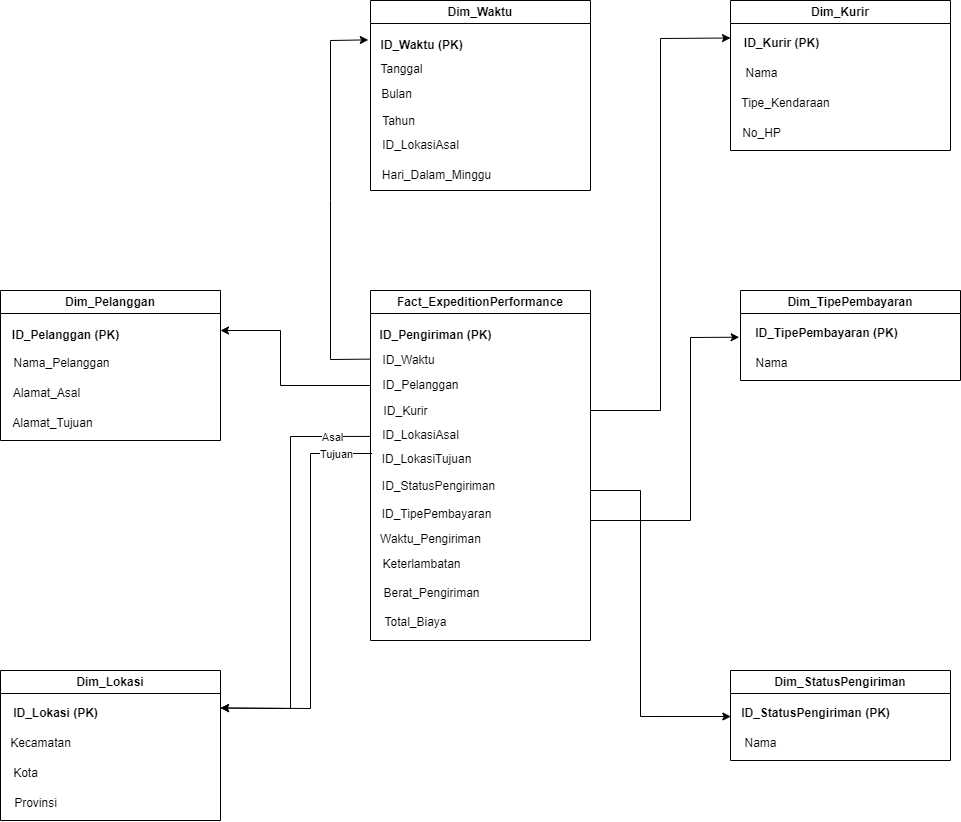

The diagram above was exported from draw.io. Its source (the exported page's mxGraphModel, read from the mxfile embedded in the PNG):
<mxGraphModel dx="1797" dy="2215" grid="1" gridSize="10" guides="1" tooltips="1" connect="1" arrows="1" fold="1" page="1" pageScale="1" pageWidth="850" pageHeight="1100" math="0" shadow="0" extFonts="Permanent Marker^https://fonts.googleapis.com/css?family=Permanent+Marker">
  <root>
    <mxCell id="0" />
    <mxCell id="1" parent="0" />
    <mxCell id="VTpL1MH58F9HnJrkH8Py-6" value="&lt;div&gt;Fact_ExpeditionPerformance&lt;/div&gt;" style="swimlane;whiteSpace=wrap;html=1;" vertex="1" parent="1">
      <mxGeometry x="320" y="220" width="220" height="350" as="geometry" />
    </mxCell>
    <mxCell id="VTpL1MH58F9HnJrkH8Py-7" value="&lt;div&gt;&lt;b&gt;&lt;span class=&quot;text-sm px-1 rounded-sm !font-mono bg-sunset/10 text-rust dark:bg-dawn/10 dark:text-dawn&quot;&gt;ID_Pengiriman&lt;/span&gt; (PK)&lt;/b&gt;&lt;/div&gt;" style="text;html=1;align=center;verticalAlign=middle;resizable=0;points=[];autosize=1;strokeColor=none;fillColor=none;" vertex="1" parent="VTpL1MH58F9HnJrkH8Py-6">
      <mxGeometry x="-5" y="30" width="140" height="30" as="geometry" />
    </mxCell>
    <mxCell id="VTpL1MH58F9HnJrkH8Py-8" value="&lt;div&gt;ID_Waktu&lt;/div&gt;" style="text;html=1;align=center;verticalAlign=middle;resizable=0;points=[];autosize=1;strokeColor=none;fillColor=none;" vertex="1" parent="VTpL1MH58F9HnJrkH8Py-6">
      <mxGeometry x="-2" y="55" width="80" height="30" as="geometry" />
    </mxCell>
    <mxCell id="VTpL1MH58F9HnJrkH8Py-9" value="&lt;div&gt;ID_Pelanggan&lt;/div&gt;" style="text;html=1;align=center;verticalAlign=middle;resizable=0;points=[];autosize=1;strokeColor=none;fillColor=none;" vertex="1" parent="VTpL1MH58F9HnJrkH8Py-6">
      <mxGeometry y="80" width="100" height="30" as="geometry" />
    </mxCell>
    <mxCell id="VTpL1MH58F9HnJrkH8Py-10" value="&lt;div&gt;ID_Kurir&lt;/div&gt;" style="text;html=1;align=center;verticalAlign=middle;resizable=0;points=[];autosize=1;strokeColor=none;fillColor=none;" vertex="1" parent="VTpL1MH58F9HnJrkH8Py-6">
      <mxGeometry y="106" width="70" height="30" as="geometry" />
    </mxCell>
    <mxCell id="VTpL1MH58F9HnJrkH8Py-11" value="&lt;div&gt;ID_LokasiAsal&lt;/div&gt;" style="text;html=1;align=center;verticalAlign=middle;resizable=0;points=[];autosize=1;strokeColor=none;fillColor=none;" vertex="1" parent="VTpL1MH58F9HnJrkH8Py-6">
      <mxGeometry y="130" width="100" height="30" as="geometry" />
    </mxCell>
    <mxCell id="VTpL1MH58F9HnJrkH8Py-12" value="&lt;div&gt;ID_LokasiTujuan&lt;/div&gt;" style="text;html=1;align=center;verticalAlign=middle;resizable=0;points=[];autosize=1;strokeColor=none;fillColor=none;" vertex="1" parent="VTpL1MH58F9HnJrkH8Py-6">
      <mxGeometry x="1" y="154" width="110" height="30" as="geometry" />
    </mxCell>
    <mxCell id="VTpL1MH58F9HnJrkH8Py-13" value="&lt;div&gt;ID_StatusPengiriman&lt;/div&gt;" style="text;html=1;align=center;verticalAlign=middle;resizable=0;points=[];autosize=1;strokeColor=none;fillColor=none;" vertex="1" parent="VTpL1MH58F9HnJrkH8Py-6">
      <mxGeometry x="-2" y="181" width="140" height="30" as="geometry" />
    </mxCell>
    <mxCell id="VTpL1MH58F9HnJrkH8Py-14" value="&lt;div&gt;ID_TipePembayaran&lt;/div&gt;" style="text;html=1;align=center;verticalAlign=middle;resizable=0;points=[];autosize=1;strokeColor=none;fillColor=none;" vertex="1" parent="VTpL1MH58F9HnJrkH8Py-6">
      <mxGeometry x="1" y="209" width="130" height="30" as="geometry" />
    </mxCell>
    <mxCell id="VTpL1MH58F9HnJrkH8Py-15" value="&lt;div&gt;Waktu_Pengiriman&lt;/div&gt;" style="text;html=1;align=center;verticalAlign=middle;resizable=0;points=[];autosize=1;strokeColor=none;fillColor=none;" vertex="1" parent="VTpL1MH58F9HnJrkH8Py-6">
      <mxGeometry y="234" width="120" height="30" as="geometry" />
    </mxCell>
    <mxCell id="VTpL1MH58F9HnJrkH8Py-16" value="&lt;div&gt;Keterlambatan&lt;/div&gt;" style="text;html=1;align=center;verticalAlign=middle;resizable=0;points=[];autosize=1;strokeColor=none;fillColor=none;" vertex="1" parent="VTpL1MH58F9HnJrkH8Py-6">
      <mxGeometry x="1" y="259" width="100" height="30" as="geometry" />
    </mxCell>
    <mxCell id="VTpL1MH58F9HnJrkH8Py-17" value="&lt;div&gt;Berat_Pengiriman&lt;/div&gt;" style="text;html=1;align=center;verticalAlign=middle;resizable=0;points=[];autosize=1;strokeColor=none;fillColor=none;" vertex="1" parent="VTpL1MH58F9HnJrkH8Py-6">
      <mxGeometry x="1" y="288" width="120" height="30" as="geometry" />
    </mxCell>
    <mxCell id="VTpL1MH58F9HnJrkH8Py-18" value="&lt;div&gt;Total_Biaya&lt;/div&gt;" style="text;html=1;align=center;verticalAlign=middle;resizable=0;points=[];autosize=1;strokeColor=none;fillColor=none;" vertex="1" parent="VTpL1MH58F9HnJrkH8Py-6">
      <mxGeometry y="317" width="90" height="30" as="geometry" />
    </mxCell>
    <mxCell id="VTpL1MH58F9HnJrkH8Py-20" value="&lt;div&gt;&lt;strong&gt;Dim_Waktu&lt;/strong&gt;&lt;/div&gt;" style="swimlane;whiteSpace=wrap;html=1;" vertex="1" parent="1">
      <mxGeometry x="320" y="-70" width="220" height="190" as="geometry" />
    </mxCell>
    <mxCell id="VTpL1MH58F9HnJrkH8Py-21" value="&lt;div&gt;&lt;b&gt;&lt;span class=&quot;text-sm px-1 rounded-sm !font-mono bg-sunset/10 text-rust dark:bg-dawn/10 dark:text-dawn&quot;&gt;ID_Waktu&lt;/span&gt; (PK)&lt;/b&gt;&lt;/div&gt;" style="text;html=1;align=center;verticalAlign=middle;resizable=0;points=[];autosize=1;strokeColor=none;fillColor=none;" vertex="1" parent="VTpL1MH58F9HnJrkH8Py-20">
      <mxGeometry x="-4" y="30" width="110" height="30" as="geometry" />
    </mxCell>
    <mxCell id="VTpL1MH58F9HnJrkH8Py-22" value="&lt;div&gt;Tanggal&lt;/div&gt;" style="text;html=1;align=center;verticalAlign=middle;resizable=0;points=[];autosize=1;strokeColor=none;fillColor=none;" vertex="1" parent="VTpL1MH58F9HnJrkH8Py-20">
      <mxGeometry x="-4" y="54" width="70" height="30" as="geometry" />
    </mxCell>
    <mxCell id="VTpL1MH58F9HnJrkH8Py-23" value="&lt;div&gt;Bulan&lt;/div&gt;" style="text;html=1;align=center;verticalAlign=middle;resizable=0;points=[];autosize=1;strokeColor=none;fillColor=none;" vertex="1" parent="VTpL1MH58F9HnJrkH8Py-20">
      <mxGeometry x="1" y="79" width="50" height="30" as="geometry" />
    </mxCell>
    <mxCell id="VTpL1MH58F9HnJrkH8Py-24" value="&lt;div&gt;Tahun&lt;/div&gt;" style="text;html=1;align=center;verticalAlign=middle;resizable=0;points=[];autosize=1;strokeColor=none;fillColor=none;" vertex="1" parent="VTpL1MH58F9HnJrkH8Py-20">
      <mxGeometry x="-2" y="106" width="60" height="30" as="geometry" />
    </mxCell>
    <mxCell id="VTpL1MH58F9HnJrkH8Py-25" value="&lt;div&gt;ID_LokasiAsal&lt;/div&gt;" style="text;html=1;align=center;verticalAlign=middle;resizable=0;points=[];autosize=1;strokeColor=none;fillColor=none;" vertex="1" parent="VTpL1MH58F9HnJrkH8Py-20">
      <mxGeometry y="130" width="100" height="30" as="geometry" />
    </mxCell>
    <mxCell id="VTpL1MH58F9HnJrkH8Py-26" value="&lt;div&gt;Hari_Dalam_Minggu&lt;/div&gt;" style="text;html=1;align=center;verticalAlign=middle;resizable=0;points=[];autosize=1;strokeColor=none;fillColor=none;" vertex="1" parent="VTpL1MH58F9HnJrkH8Py-20">
      <mxGeometry x="1" y="160" width="130" height="30" as="geometry" />
    </mxCell>
    <mxCell id="VTpL1MH58F9HnJrkH8Py-33" value="&lt;div&gt;Dim_Pelanggan&lt;/div&gt;" style="swimlane;whiteSpace=wrap;html=1;" vertex="1" parent="1">
      <mxGeometry x="-50" y="220" width="220" height="150" as="geometry" />
    </mxCell>
    <mxCell id="VTpL1MH58F9HnJrkH8Py-34" value="&lt;div&gt;&lt;b&gt;&lt;span style=&quot;background-color: transparent; color: light-dark(rgb(0, 0, 0), rgb(255, 255, 255));&quot;&gt;ID_Pelanggan&amp;nbsp;&lt;/span&gt;(PK)&lt;/b&gt;&lt;/div&gt;" style="text;html=1;align=center;verticalAlign=middle;resizable=0;points=[];autosize=1;strokeColor=none;fillColor=none;" vertex="1" parent="VTpL1MH58F9HnJrkH8Py-33">
      <mxGeometry y="30" width="130" height="30" as="geometry" />
    </mxCell>
    <mxCell id="VTpL1MH58F9HnJrkH8Py-35" value="&lt;div&gt;Nama_Pelanggan&lt;/div&gt;" style="text;html=1;align=center;verticalAlign=middle;resizable=0;points=[];autosize=1;strokeColor=none;fillColor=none;" vertex="1" parent="VTpL1MH58F9HnJrkH8Py-33">
      <mxGeometry x="1" y="58" width="120" height="30" as="geometry" />
    </mxCell>
    <mxCell id="VTpL1MH58F9HnJrkH8Py-36" value="&lt;div&gt;Alamat_Asal&lt;/div&gt;" style="text;html=1;align=center;verticalAlign=middle;resizable=0;points=[];autosize=1;strokeColor=none;fillColor=none;" vertex="1" parent="VTpL1MH58F9HnJrkH8Py-33">
      <mxGeometry x="1" y="88" width="90" height="30" as="geometry" />
    </mxCell>
    <mxCell id="VTpL1MH58F9HnJrkH8Py-38" value="&lt;div&gt;Alamat_Tujuan&lt;/div&gt;" style="text;html=1;align=center;verticalAlign=middle;resizable=0;points=[];autosize=1;strokeColor=none;fillColor=none;" vertex="1" parent="VTpL1MH58F9HnJrkH8Py-33">
      <mxGeometry x="2" y="118" width="100" height="30" as="geometry" />
    </mxCell>
    <mxCell id="VTpL1MH58F9HnJrkH8Py-40" value="&lt;div&gt;Dim_Kurir&lt;/div&gt;" style="swimlane;whiteSpace=wrap;html=1;" vertex="1" parent="1">
      <mxGeometry x="680" y="-70" width="220" height="150" as="geometry" />
    </mxCell>
    <mxCell id="VTpL1MH58F9HnJrkH8Py-41" value="&lt;div&gt;&lt;b&gt;&lt;span class=&quot;text-sm px-1 rounded-sm !font-mono bg-sunset/10 text-rust dark:bg-dawn/10 dark:text-dawn&quot;&gt;ID_Kurir&lt;/span&gt; (PK)&lt;/b&gt;&lt;/div&gt;" style="text;html=1;align=center;verticalAlign=middle;resizable=0;points=[];autosize=1;strokeColor=none;fillColor=none;" vertex="1" parent="VTpL1MH58F9HnJrkH8Py-40">
      <mxGeometry x="1" y="28" width="100" height="30" as="geometry" />
    </mxCell>
    <mxCell id="VTpL1MH58F9HnJrkH8Py-42" value="&lt;div&gt;Nama&lt;/div&gt;" style="text;html=1;align=center;verticalAlign=middle;resizable=0;points=[];autosize=1;strokeColor=none;fillColor=none;" vertex="1" parent="VTpL1MH58F9HnJrkH8Py-40">
      <mxGeometry x="1" y="58" width="60" height="30" as="geometry" />
    </mxCell>
    <mxCell id="VTpL1MH58F9HnJrkH8Py-43" value="&lt;div&gt;Tipe_Kendaraan&lt;/div&gt;" style="text;html=1;align=center;verticalAlign=middle;resizable=0;points=[];autosize=1;strokeColor=none;fillColor=none;" vertex="1" parent="VTpL1MH58F9HnJrkH8Py-40">
      <mxGeometry y="88" width="110" height="30" as="geometry" />
    </mxCell>
    <mxCell id="VTpL1MH58F9HnJrkH8Py-44" value="&lt;div&gt;No_HP&lt;/div&gt;" style="text;html=1;align=center;verticalAlign=middle;resizable=0;points=[];autosize=1;strokeColor=none;fillColor=none;" vertex="1" parent="VTpL1MH58F9HnJrkH8Py-40">
      <mxGeometry x="1" y="118" width="60" height="30" as="geometry" />
    </mxCell>
    <mxCell id="VTpL1MH58F9HnJrkH8Py-45" value="&lt;div&gt;Dim_Lokasi&lt;/div&gt;" style="swimlane;whiteSpace=wrap;html=1;" vertex="1" parent="1">
      <mxGeometry x="-50" y="600" width="220" height="150" as="geometry" />
    </mxCell>
    <mxCell id="VTpL1MH58F9HnJrkH8Py-46" value="&lt;div&gt;&lt;b&gt;&lt;span class=&quot;text-sm px-1 rounded-sm !font-mono bg-sunset/10 text-rust dark:bg-dawn/10 dark:text-dawn&quot;&gt;ID_Lokasi&lt;/span&gt; (PK)&lt;/b&gt;&lt;/div&gt;" style="text;html=1;align=center;verticalAlign=middle;resizable=0;points=[];autosize=1;strokeColor=none;fillColor=none;" vertex="1" parent="VTpL1MH58F9HnJrkH8Py-45">
      <mxGeometry y="28" width="110" height="30" as="geometry" />
    </mxCell>
    <mxCell id="VTpL1MH58F9HnJrkH8Py-47" value="&lt;div&gt;Kecamatan&lt;/div&gt;" style="text;html=1;align=center;verticalAlign=middle;resizable=0;points=[];autosize=1;strokeColor=none;fillColor=none;" vertex="1" parent="VTpL1MH58F9HnJrkH8Py-45">
      <mxGeometry y="58" width="80" height="30" as="geometry" />
    </mxCell>
    <mxCell id="VTpL1MH58F9HnJrkH8Py-48" value="&lt;div&gt;Kota&lt;/div&gt;" style="text;html=1;align=center;verticalAlign=middle;resizable=0;points=[];autosize=1;strokeColor=none;fillColor=none;" vertex="1" parent="VTpL1MH58F9HnJrkH8Py-45">
      <mxGeometry y="88" width="50" height="30" as="geometry" />
    </mxCell>
    <mxCell id="VTpL1MH58F9HnJrkH8Py-49" value="&lt;div&gt;Provinsi&lt;/div&gt;" style="text;html=1;align=center;verticalAlign=middle;resizable=0;points=[];autosize=1;strokeColor=none;fillColor=none;" vertex="1" parent="VTpL1MH58F9HnJrkH8Py-45">
      <mxGeometry y="118" width="70" height="30" as="geometry" />
    </mxCell>
    <mxCell id="VTpL1MH58F9HnJrkH8Py-50" value="&lt;div&gt;Dim_StatusPengiriman&lt;/div&gt;" style="swimlane;whiteSpace=wrap;html=1;" vertex="1" parent="1">
      <mxGeometry x="680" y="600" width="220" height="90" as="geometry" />
    </mxCell>
    <mxCell id="VTpL1MH58F9HnJrkH8Py-51" value="&lt;div&gt;&lt;b&gt;&lt;span class=&quot;text-sm px-1 rounded-sm !font-mono bg-sunset/10 text-rust dark:bg-dawn/10 dark:text-dawn&quot;&gt;ID_StatusPengiriman&lt;/span&gt; (PK)&lt;/b&gt;&lt;/div&gt;" style="text;html=1;align=center;verticalAlign=middle;resizable=0;points=[];autosize=1;strokeColor=none;fillColor=none;" vertex="1" parent="VTpL1MH58F9HnJrkH8Py-50">
      <mxGeometry y="28" width="170" height="30" as="geometry" />
    </mxCell>
    <mxCell id="VTpL1MH58F9HnJrkH8Py-52" value="&lt;div&gt;Nama&lt;/div&gt;" style="text;html=1;align=center;verticalAlign=middle;resizable=0;points=[];autosize=1;strokeColor=none;fillColor=none;" vertex="1" parent="VTpL1MH58F9HnJrkH8Py-50">
      <mxGeometry y="58" width="60" height="30" as="geometry" />
    </mxCell>
    <mxCell id="VTpL1MH58F9HnJrkH8Py-55" value="&lt;div&gt;Dim_TipePembayaran&lt;/div&gt;" style="swimlane;whiteSpace=wrap;html=1;" vertex="1" parent="1">
      <mxGeometry x="690" y="220" width="220" height="90" as="geometry" />
    </mxCell>
    <mxCell id="VTpL1MH58F9HnJrkH8Py-56" value="&lt;div&gt;&lt;b&gt;&lt;span class=&quot;text-sm px-1 rounded-sm !font-mono bg-sunset/10 text-rust dark:bg-dawn/10 dark:text-dawn&quot;&gt;ID_TipePembayaran&lt;/span&gt; (PK)&lt;/b&gt;&lt;/div&gt;" style="text;html=1;align=center;verticalAlign=middle;resizable=0;points=[];autosize=1;strokeColor=none;fillColor=none;" vertex="1" parent="VTpL1MH58F9HnJrkH8Py-55">
      <mxGeometry x="1" y="28" width="170" height="30" as="geometry" />
    </mxCell>
    <mxCell id="VTpL1MH58F9HnJrkH8Py-57" value="&lt;div&gt;Nama&lt;/div&gt;" style="text;html=1;align=center;verticalAlign=middle;resizable=0;points=[];autosize=1;strokeColor=none;fillColor=none;" vertex="1" parent="VTpL1MH58F9HnJrkH8Py-55">
      <mxGeometry x="1" y="58" width="60" height="30" as="geometry" />
    </mxCell>
    <mxCell id="VTpL1MH58F9HnJrkH8Py-61" value="" style="endArrow=classic;html=1;rounded=0;entryX=0.016;entryY=0.312;entryDx=0;entryDy=0;entryPerimeter=0;exitX=0.023;exitY=0.454;exitDx=0;exitDy=0;exitPerimeter=0;" edge="1" parent="1" source="VTpL1MH58F9HnJrkH8Py-8" target="VTpL1MH58F9HnJrkH8Py-21">
      <mxGeometry width="50" height="50" relative="1" as="geometry">
        <mxPoint x="340" y="210" as="sourcePoint" />
        <mxPoint x="390" y="160" as="targetPoint" />
        <Array as="points">
          <mxPoint x="280" y="289" />
          <mxPoint x="280" y="130" />
          <mxPoint x="280" y="-30" />
        </Array>
      </mxGeometry>
    </mxCell>
    <mxCell id="VTpL1MH58F9HnJrkH8Py-62" value="" style="endArrow=classic;html=1;rounded=0;" edge="1" parent="1">
      <mxGeometry width="50" height="50" relative="1" as="geometry">
        <mxPoint x="320" y="315" as="sourcePoint" />
        <mxPoint x="170" y="260" as="targetPoint" />
        <Array as="points">
          <mxPoint x="230" y="315" />
          <mxPoint x="230" y="260" />
        </Array>
      </mxGeometry>
    </mxCell>
    <mxCell id="VTpL1MH58F9HnJrkH8Py-63" value="" style="endArrow=classic;html=1;rounded=0;entryX=0;entryY=0.25;entryDx=0;entryDy=0;" edge="1" parent="1" target="VTpL1MH58F9HnJrkH8Py-40">
      <mxGeometry width="50" height="50" relative="1" as="geometry">
        <mxPoint x="540" y="340" as="sourcePoint" />
        <mxPoint x="630" y="200" as="targetPoint" />
        <Array as="points">
          <mxPoint x="610" y="340" />
          <mxPoint x="610" y="-32" />
        </Array>
      </mxGeometry>
    </mxCell>
    <mxCell id="VTpL1MH58F9HnJrkH8Py-64" value="" style="endArrow=classic;html=1;rounded=0;exitX=-0.005;exitY=0.531;exitDx=0;exitDy=0;exitPerimeter=0;entryX=1;entryY=0.25;entryDx=0;entryDy=0;" edge="1" parent="1" source="VTpL1MH58F9HnJrkH8Py-11" target="VTpL1MH58F9HnJrkH8Py-45">
      <mxGeometry width="50" height="50" relative="1" as="geometry">
        <mxPoint x="290" y="570" as="sourcePoint" />
        <mxPoint x="340" y="520" as="targetPoint" />
        <Array as="points">
          <mxPoint x="240" y="366" />
          <mxPoint x="240" y="638" />
        </Array>
      </mxGeometry>
    </mxCell>
    <mxCell id="VTpL1MH58F9HnJrkH8Py-67" value="Asal" style="edgeLabel;html=1;align=center;verticalAlign=middle;resizable=0;points=[];" vertex="1" connectable="0" parent="VTpL1MH58F9HnJrkH8Py-64">
      <mxGeometry x="-0.816" relative="1" as="geometry">
        <mxPoint as="offset" />
      </mxGeometry>
    </mxCell>
    <mxCell id="VTpL1MH58F9HnJrkH8Py-66" value="" style="endArrow=classic;html=1;rounded=0;exitX=0.006;exitY=0.3;exitDx=0;exitDy=0;exitPerimeter=0;entryX=1;entryY=0.25;entryDx=0;entryDy=0;" edge="1" parent="1" source="VTpL1MH58F9HnJrkH8Py-12" target="VTpL1MH58F9HnJrkH8Py-45">
      <mxGeometry width="50" height="50" relative="1" as="geometry">
        <mxPoint x="290" y="570" as="sourcePoint" />
        <mxPoint x="340" y="520" as="targetPoint" />
        <Array as="points">
          <mxPoint x="260" y="383" />
          <mxPoint x="260" y="638" />
        </Array>
      </mxGeometry>
    </mxCell>
    <mxCell id="VTpL1MH58F9HnJrkH8Py-68" value="Tujuan" style="edgeLabel;html=1;align=center;verticalAlign=middle;resizable=0;points=[];" vertex="1" connectable="0" parent="VTpL1MH58F9HnJrkH8Py-66">
      <mxGeometry x="-0.821" relative="1" as="geometry">
        <mxPoint as="offset" />
      </mxGeometry>
    </mxCell>
    <mxCell id="VTpL1MH58F9HnJrkH8Py-69" value="" style="endArrow=classic;html=1;rounded=0;entryX=0.002;entryY=0.601;entryDx=0;entryDy=0;entryPerimeter=0;" edge="1" parent="1" target="VTpL1MH58F9HnJrkH8Py-51">
      <mxGeometry width="50" height="50" relative="1" as="geometry">
        <mxPoint x="540" y="420" as="sourcePoint" />
        <mxPoint x="630" y="440" as="targetPoint" />
        <Array as="points">
          <mxPoint x="590" y="420" />
          <mxPoint x="590" y="646" />
        </Array>
      </mxGeometry>
    </mxCell>
    <mxCell id="VTpL1MH58F9HnJrkH8Py-70" value="" style="endArrow=classic;html=1;rounded=0;entryX=-0.014;entryY=0.624;entryDx=0;entryDy=0;entryPerimeter=0;" edge="1" parent="1" target="VTpL1MH58F9HnJrkH8Py-56">
      <mxGeometry width="50" height="50" relative="1" as="geometry">
        <mxPoint x="540" y="450" as="sourcePoint" />
        <mxPoint x="620" y="500" as="targetPoint" />
        <Array as="points">
          <mxPoint x="640" y="450" />
          <mxPoint x="640" y="267" />
        </Array>
      </mxGeometry>
    </mxCell>
  </root>
</mxGraphModel>